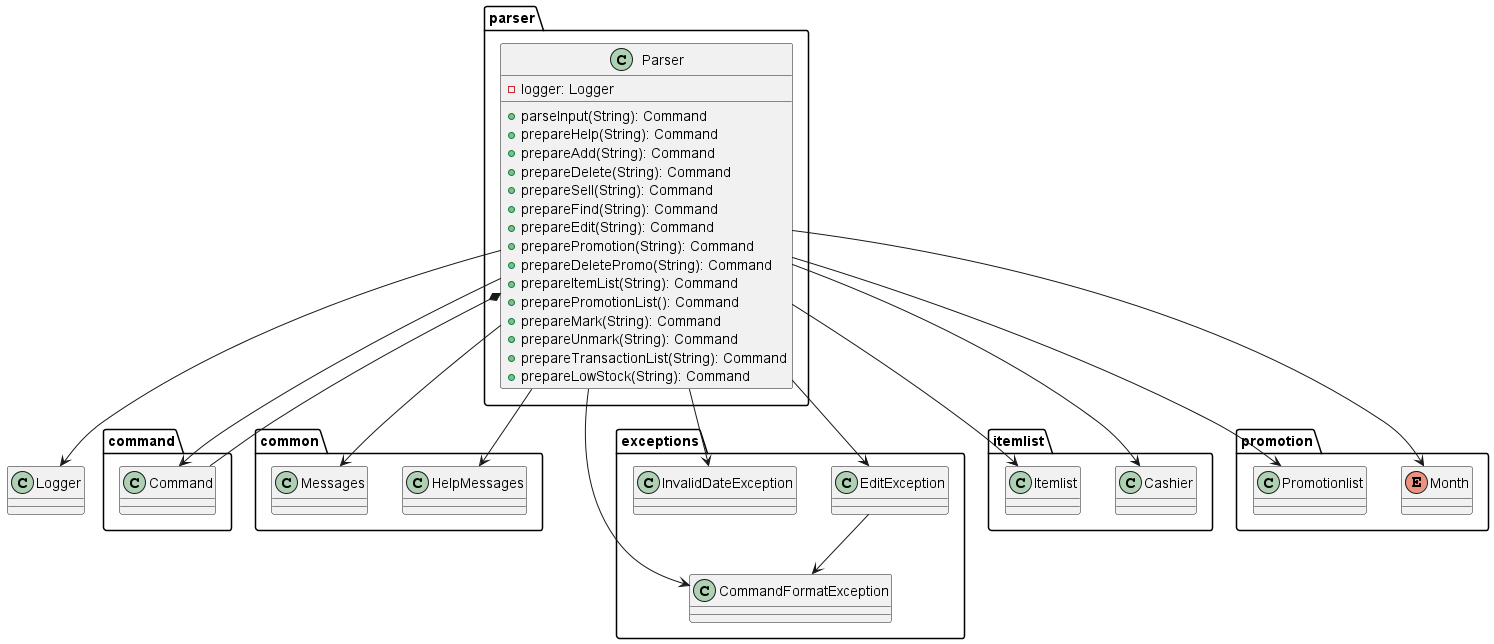

The diagram above was rendered by PlantUML. Its source (embedded in the PNG):
@startuml

package "parser" {
    class Parser {
        -logger: Logger
        +parseInput(String): Command
        +prepareHelp(String): Command
        +prepareAdd(String): Command
        +prepareDelete(String): Command
        +prepareSell(String): Command
        +prepareFind(String): Command
        +prepareEdit(String): Command
        +preparePromotion(String): Command
        +prepareDeletePromo(String): Command
        +prepareItemList(String): Command
        +preparePromotionList(): Command
        +prepareMark(String): Command
        +prepareUnmark(String): Command
        +prepareTransactionList(String): Command
        +prepareLowStock(String): Command
    }
}

package "command" {
    class Command
}

package "common" {
    class HelpMessages
    class Messages
}

package "exceptions" {
    class CommandFormatException
    class EditException
    class InvalidDateException
}

package "itemlist" {
    class Cashier
    class Itemlist
}

package "promotion" {
    enum Month
    class Promotionlist
}

Parser --> Command
Parser --> Logger
Parser --> HelpMessages
Parser --> Messages
Parser --> CommandFormatException
Parser --> EditException
Parser --> InvalidDateException
Parser --> Cashier
Parser --> Itemlist
Parser --> Month
Parser --> Promotionlist

Parser *-- Command

EditException --> CommandFormatException

@enduml